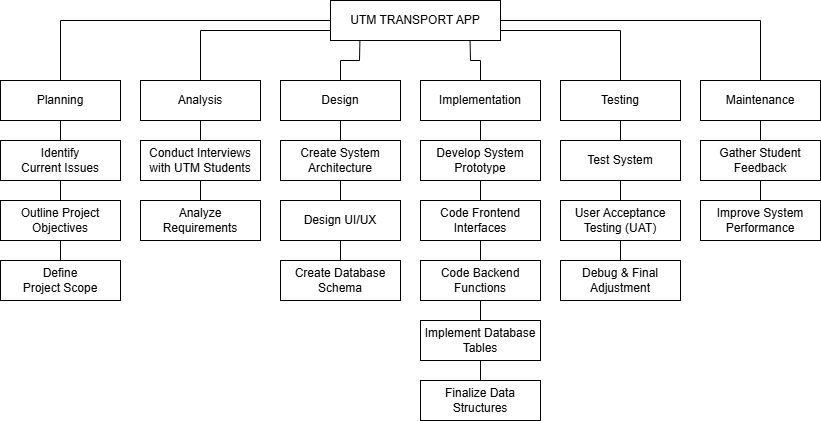

The diagram above was exported from draw.io. Its source (the exported page's mxGraphModel, read from the mxfile embedded in the PNG):
<mxGraphModel dx="1030" dy="658" grid="1" gridSize="10" guides="1" tooltips="1" connect="1" arrows="1" fold="1" page="1" pageScale="1" pageWidth="850" pageHeight="1100" math="0" shadow="0">
  <root>
    <mxCell id="0" />
    <mxCell id="1" parent="0" />
    <mxCell id="PuFaWgVLq6E9UxkhG-cT-2" parent="1" style="rounded=0;whiteSpace=wrap;html=1;" value="UTM TRANSPORT APP" vertex="1">
      <mxGeometry height="40" width="170" x="340" y="40" as="geometry" />
    </mxCell>
    <mxCell id="PuFaWgVLq6E9UxkhG-cT-3" parent="1" style="rounded=0;whiteSpace=wrap;html=1;" value="Planning" vertex="1">
      <mxGeometry height="40" width="120" x="10" y="120" as="geometry" />
    </mxCell>
    <mxCell id="PuFaWgVLq6E9UxkhG-cT-4" parent="1" style="rounded=0;whiteSpace=wrap;html=1;" value="Analysis" vertex="1">
      <mxGeometry height="40" width="120" x="150" y="120" as="geometry" />
    </mxCell>
    <mxCell id="PuFaWgVLq6E9UxkhG-cT-5" edge="1" parent="1" source="PuFaWgVLq6E9UxkhG-cT-4" style="edgeStyle=orthogonalEdgeStyle;rounded=0;orthogonalLoop=1;jettySize=auto;html=1;exitX=0.5;exitY=1;exitDx=0;exitDy=0;" target="PuFaWgVLq6E9UxkhG-cT-4">
      <mxGeometry relative="1" as="geometry" />
    </mxCell>
    <mxCell id="PuFaWgVLq6E9UxkhG-cT-6" parent="1" style="rounded=0;whiteSpace=wrap;html=1;" value="Design" vertex="1">
      <mxGeometry height="40" width="120" x="290" y="120" as="geometry" />
    </mxCell>
    <mxCell id="PuFaWgVLq6E9UxkhG-cT-7" parent="1" style="rounded=0;whiteSpace=wrap;html=1;" value="Implementation" vertex="1">
      <mxGeometry height="40" width="120" x="430" y="120" as="geometry" />
    </mxCell>
    <mxCell id="PuFaWgVLq6E9UxkhG-cT-8" parent="1" style="rounded=0;whiteSpace=wrap;html=1;" value="Testing" vertex="1">
      <mxGeometry height="40" width="120" x="570" y="120" as="geometry" />
    </mxCell>
    <mxCell id="PuFaWgVLq6E9UxkhG-cT-9" parent="1" style="rounded=0;whiteSpace=wrap;html=1;" value="Maintenance" vertex="1">
      <mxGeometry height="40" width="120" x="710" y="120" as="geometry" />
    </mxCell>
    <mxCell id="PuFaWgVLq6E9UxkhG-cT-10" edge="1" parent="1" source="PuFaWgVLq6E9UxkhG-cT-3" style="endArrow=none;html=1;rounded=0;entryX=0;entryY=0.5;entryDx=0;entryDy=0;exitX=0.5;exitY=0;exitDx=0;exitDy=0;" target="PuFaWgVLq6E9UxkhG-cT-2" value="">
      <mxGeometry height="50" relative="1" width="50" as="geometry">
        <Array as="points">
          <mxPoint x="70" y="60" />
        </Array>
        <mxPoint x="410" y="250" as="sourcePoint" />
        <mxPoint x="460" y="200" as="targetPoint" />
      </mxGeometry>
    </mxCell>
    <mxCell id="PuFaWgVLq6E9UxkhG-cT-11" edge="1" parent="1" source="PuFaWgVLq6E9UxkhG-cT-2" style="endArrow=none;html=1;rounded=0;entryX=0.5;entryY=0;entryDx=0;entryDy=0;exitX=0;exitY=0.75;exitDx=0;exitDy=0;" target="PuFaWgVLq6E9UxkhG-cT-4" value="">
      <mxGeometry height="50" relative="1" width="50" as="geometry">
        <Array as="points">
          <mxPoint x="210" y="70" />
        </Array>
        <mxPoint x="210" y="60" as="sourcePoint" />
        <mxPoint x="460" y="200" as="targetPoint" />
      </mxGeometry>
    </mxCell>
    <mxCell id="PuFaWgVLq6E9UxkhG-cT-15" edge="1" parent="1" source="PuFaWgVLq6E9UxkhG-cT-6" style="endArrow=none;html=1;rounded=0;entryX=0.173;entryY=1.013;entryDx=0;entryDy=0;entryPerimeter=0;exitX=0.5;exitY=0;exitDx=0;exitDy=0;" target="PuFaWgVLq6E9UxkhG-cT-2" value="">
      <mxGeometry height="50" relative="1" width="50" as="geometry">
        <Array as="points">
          <mxPoint x="350" y="100" />
          <mxPoint x="369" y="100" />
        </Array>
        <mxPoint x="380" y="190" as="sourcePoint" />
        <mxPoint x="430" y="140" as="targetPoint" />
      </mxGeometry>
    </mxCell>
    <mxCell id="PuFaWgVLq6E9UxkhG-cT-16" edge="1" parent="1" source="PuFaWgVLq6E9UxkhG-cT-7" style="endArrow=none;html=1;rounded=0;exitX=0.5;exitY=0;exitDx=0;exitDy=0;entryX=0.821;entryY=1.003;entryDx=0;entryDy=0;entryPerimeter=0;" target="PuFaWgVLq6E9UxkhG-cT-2" value="">
      <mxGeometry height="50" relative="1" width="50" as="geometry">
        <Array as="points">
          <mxPoint x="490" y="100" />
          <mxPoint x="480" y="100" />
        </Array>
        <mxPoint x="380" y="190" as="sourcePoint" />
        <mxPoint x="430" y="140" as="targetPoint" />
      </mxGeometry>
    </mxCell>
    <mxCell id="PuFaWgVLq6E9UxkhG-cT-17" edge="1" parent="1" source="PuFaWgVLq6E9UxkhG-cT-2" style="endArrow=none;html=1;rounded=0;exitX=1;exitY=0.75;exitDx=0;exitDy=0;entryX=0.5;entryY=0;entryDx=0;entryDy=0;" target="PuFaWgVLq6E9UxkhG-cT-8" value="">
      <mxGeometry height="50" relative="1" width="50" as="geometry">
        <Array as="points">
          <mxPoint x="630" y="70" />
        </Array>
        <mxPoint x="590" y="190" as="sourcePoint" />
        <mxPoint x="640" y="140" as="targetPoint" />
      </mxGeometry>
    </mxCell>
    <mxCell id="PuFaWgVLq6E9UxkhG-cT-18" edge="1" parent="1" source="PuFaWgVLq6E9UxkhG-cT-2" style="endArrow=none;html=1;rounded=0;entryX=0.5;entryY=0;entryDx=0;entryDy=0;exitX=1;exitY=0.5;exitDx=0;exitDy=0;" target="PuFaWgVLq6E9UxkhG-cT-9" value="">
      <mxGeometry height="50" relative="1" width="50" as="geometry">
        <Array as="points">
          <mxPoint x="770" y="60" />
        </Array>
        <mxPoint x="590" y="190" as="sourcePoint" />
        <mxPoint x="640" y="140" as="targetPoint" />
      </mxGeometry>
    </mxCell>
    <mxCell id="8CfH4Z7PjfM1tAcs484d-1" parent="1" style="rounded=0;whiteSpace=wrap;html=1;align=center;" value="&lt;div style=&quot;&quot;&gt;Identify&lt;/div&gt;&lt;div style=&quot;&quot;&gt;Current Issues&lt;/div&gt;" vertex="1">
      <mxGeometry height="40" width="120" x="10" y="180" as="geometry" />
    </mxCell>
    <mxCell id="8CfH4Z7PjfM1tAcs484d-2" edge="1" parent="1" source="PuFaWgVLq6E9UxkhG-cT-3" style="endArrow=none;html=1;rounded=0;exitX=0.5;exitY=1;exitDx=0;exitDy=0;entryX=0.5;entryY=0;entryDx=0;entryDy=0;" target="8CfH4Z7PjfM1tAcs484d-1" value="">
      <mxGeometry height="50" relative="1" width="50" as="geometry">
        <mxPoint x="90" y="270" as="sourcePoint" />
        <mxPoint x="140" y="220" as="targetPoint" />
      </mxGeometry>
    </mxCell>
    <mxCell id="8CfH4Z7PjfM1tAcs484d-3" parent="1" style="rounded=0;whiteSpace=wrap;html=1;" value="Outline Project Objectives" vertex="1">
      <mxGeometry height="40" width="120" x="10" y="240" as="geometry" />
    </mxCell>
    <mxCell id="8CfH4Z7PjfM1tAcs484d-4" edge="1" parent="1" source="8CfH4Z7PjfM1tAcs484d-1" style="endArrow=none;html=1;rounded=0;entryX=0.5;entryY=0;entryDx=0;entryDy=0;" target="8CfH4Z7PjfM1tAcs484d-3" value="">
      <mxGeometry height="50" relative="1" width="50" as="geometry">
        <mxPoint x="70" y="220" as="sourcePoint" />
        <mxPoint x="120" y="170" as="targetPoint" />
      </mxGeometry>
    </mxCell>
    <mxCell id="8CfH4Z7PjfM1tAcs484d-5" parent="1" style="rounded=0;whiteSpace=wrap;html=1;" value="Define&lt;div&gt;Project Scope&lt;/div&gt;" vertex="1">
      <mxGeometry height="40" width="120" x="10" y="300" as="geometry" />
    </mxCell>
    <mxCell id="8CfH4Z7PjfM1tAcs484d-6" edge="1" parent="1" source="8CfH4Z7PjfM1tAcs484d-5" style="endArrow=none;html=1;rounded=0;entryX=0.5;entryY=1;entryDx=0;entryDy=0;exitX=0.5;exitY=0;exitDx=0;exitDy=0;" target="8CfH4Z7PjfM1tAcs484d-3" value="">
      <mxGeometry height="50" relative="1" width="50" as="geometry">
        <mxPoint x="70" y="350" as="sourcePoint" />
        <mxPoint x="120" y="300" as="targetPoint" />
      </mxGeometry>
    </mxCell>
    <mxCell id="8CfH4Z7PjfM1tAcs484d-7" parent="1" style="rounded=0;whiteSpace=wrap;html=1;" value="Conduct Interviews with UTM Students" vertex="1">
      <mxGeometry height="40" width="120" x="150" y="180" as="geometry" />
    </mxCell>
    <mxCell id="8CfH4Z7PjfM1tAcs484d-8" edge="1" parent="1" source="8CfH4Z7PjfM1tAcs484d-7" style="endArrow=none;html=1;rounded=0;exitX=0.5;exitY=0;exitDx=0;exitDy=0;entryX=0.5;entryY=1;entryDx=0;entryDy=0;" target="PuFaWgVLq6E9UxkhG-cT-4" value="">
      <mxGeometry height="50" relative="1" width="50" as="geometry">
        <mxPoint x="210" y="250" as="sourcePoint" />
        <mxPoint x="260" y="200" as="targetPoint" />
      </mxGeometry>
    </mxCell>
    <mxCell id="8CfH4Z7PjfM1tAcs484d-9" parent="1" style="rounded=0;whiteSpace=wrap;html=1;" value="Analyze Requirements" vertex="1">
      <mxGeometry height="40" width="120" x="150" y="240" as="geometry" />
    </mxCell>
    <mxCell id="8CfH4Z7PjfM1tAcs484d-10" edge="1" parent="1" source="8CfH4Z7PjfM1tAcs484d-9" style="endArrow=none;html=1;rounded=0;entryX=0.5;entryY=1;entryDx=0;entryDy=0;exitX=0.5;exitY=0;exitDx=0;exitDy=0;" target="8CfH4Z7PjfM1tAcs484d-7" value="">
      <mxGeometry height="50" relative="1" width="50" as="geometry">
        <mxPoint x="200" y="270" as="sourcePoint" />
        <mxPoint x="250" y="220" as="targetPoint" />
      </mxGeometry>
    </mxCell>
    <mxCell id="8CfH4Z7PjfM1tAcs484d-11" parent="1" style="rounded=0;whiteSpace=wrap;html=1;" value="Create System Architecture" vertex="1">
      <mxGeometry height="40" width="120" x="290" y="180" as="geometry" />
    </mxCell>
    <mxCell id="8CfH4Z7PjfM1tAcs484d-12" edge="1" parent="1" source="8CfH4Z7PjfM1tAcs484d-11" style="endArrow=none;html=1;rounded=0;entryX=0.5;entryY=1;entryDx=0;entryDy=0;exitX=0.5;exitY=0;exitDx=0;exitDy=0;" target="PuFaWgVLq6E9UxkhG-cT-6" value="">
      <mxGeometry height="50" relative="1" width="50" as="geometry">
        <mxPoint x="380" y="260" as="sourcePoint" />
        <mxPoint x="430" y="210" as="targetPoint" />
      </mxGeometry>
    </mxCell>
    <mxCell id="8CfH4Z7PjfM1tAcs484d-14" parent="1" style="rounded=0;whiteSpace=wrap;html=1;" value="Design UI/UX" vertex="1">
      <mxGeometry height="40" width="120" x="290" y="240" as="geometry" />
    </mxCell>
    <mxCell id="8CfH4Z7PjfM1tAcs484d-15" edge="1" parent="1" source="8CfH4Z7PjfM1tAcs484d-14" style="endArrow=none;html=1;rounded=0;entryX=0.5;entryY=1;entryDx=0;entryDy=0;exitX=0.5;exitY=0;exitDx=0;exitDy=0;" target="8CfH4Z7PjfM1tAcs484d-11" value="">
      <mxGeometry height="50" relative="1" width="50" as="geometry">
        <mxPoint x="380" y="230" as="sourcePoint" />
        <mxPoint x="400" y="290" as="targetPoint" />
      </mxGeometry>
    </mxCell>
    <mxCell id="8CfH4Z7PjfM1tAcs484d-17" parent="1" style="rounded=0;whiteSpace=wrap;html=1;" value="Create Database Schema" vertex="1">
      <mxGeometry height="40" width="120" x="290" y="300" as="geometry" />
    </mxCell>
    <mxCell id="8CfH4Z7PjfM1tAcs484d-18" edge="1" parent="1" source="8CfH4Z7PjfM1tAcs484d-17" style="endArrow=none;html=1;rounded=0;entryX=0.5;entryY=1;entryDx=0;entryDy=0;exitX=0.5;exitY=0;exitDx=0;exitDy=0;" target="8CfH4Z7PjfM1tAcs484d-14" value="">
      <mxGeometry height="50" relative="1" width="50" as="geometry">
        <mxPoint x="390" y="330" as="sourcePoint" />
        <mxPoint x="440" y="280" as="targetPoint" />
      </mxGeometry>
    </mxCell>
    <mxCell id="8CfH4Z7PjfM1tAcs484d-19" parent="1" style="rounded=0;whiteSpace=wrap;html=1;" value="Develop System Prototype" vertex="1">
      <mxGeometry height="40" width="120" x="430" y="180" as="geometry" />
    </mxCell>
    <mxCell id="8CfH4Z7PjfM1tAcs484d-20" parent="1" style="rounded=0;whiteSpace=wrap;html=1;" value="Implement Database Tables" vertex="1">
      <mxGeometry height="40" width="120" x="430" y="360" as="geometry" />
    </mxCell>
    <mxCell id="8CfH4Z7PjfM1tAcs484d-21" parent="1" style="rounded=0;whiteSpace=wrap;html=1;" value="Finalize Data Structures" vertex="1">
      <mxGeometry height="40" width="120" x="430" y="420" as="geometry" />
    </mxCell>
    <mxCell id="8CfH4Z7PjfM1tAcs484d-22" parent="1" style="rounded=0;whiteSpace=wrap;html=1;" value="Code Frontend Interfaces" vertex="1">
      <mxGeometry height="40" width="120" x="430" y="240" as="geometry" />
    </mxCell>
    <mxCell id="8CfH4Z7PjfM1tAcs484d-23" parent="1" style="rounded=0;whiteSpace=wrap;html=1;" value="Code Backend Functions" vertex="1">
      <mxGeometry height="40" width="120" x="430" y="300" as="geometry" />
    </mxCell>
    <mxCell id="8CfH4Z7PjfM1tAcs484d-24" edge="1" parent="1" source="8CfH4Z7PjfM1tAcs484d-23" style="endArrow=none;html=1;rounded=0;entryX=0.5;entryY=1;entryDx=0;entryDy=0;exitX=0.5;exitY=0;exitDx=0;exitDy=0;" target="8CfH4Z7PjfM1tAcs484d-22" value="">
      <mxGeometry height="50" relative="1" width="50" as="geometry">
        <mxPoint x="510" y="320" as="sourcePoint" />
        <mxPoint x="560" y="270" as="targetPoint" />
      </mxGeometry>
    </mxCell>
    <mxCell id="8CfH4Z7PjfM1tAcs484d-25" edge="1" parent="1" source="8CfH4Z7PjfM1tAcs484d-19" style="endArrow=none;html=1;rounded=0;entryX=0.5;entryY=1;entryDx=0;entryDy=0;exitX=0.5;exitY=0;exitDx=0;exitDy=0;" target="PuFaWgVLq6E9UxkhG-cT-7" value="">
      <mxGeometry height="50" relative="1" width="50" as="geometry">
        <mxPoint x="510" y="320" as="sourcePoint" />
        <mxPoint x="560" y="270" as="targetPoint" />
      </mxGeometry>
    </mxCell>
    <mxCell id="8CfH4Z7PjfM1tAcs484d-26" edge="1" parent="1" source="8CfH4Z7PjfM1tAcs484d-22" style="endArrow=none;html=1;rounded=0;entryX=0.5;entryY=1;entryDx=0;entryDy=0;exitX=0.5;exitY=0;exitDx=0;exitDy=0;" target="8CfH4Z7PjfM1tAcs484d-19" value="">
      <mxGeometry height="50" relative="1" width="50" as="geometry">
        <mxPoint x="510" y="320" as="sourcePoint" />
        <mxPoint x="560" y="270" as="targetPoint" />
      </mxGeometry>
    </mxCell>
    <mxCell id="8CfH4Z7PjfM1tAcs484d-27" edge="1" parent="1" source="8CfH4Z7PjfM1tAcs484d-23" style="endArrow=none;html=1;rounded=0;entryX=0.5;entryY=0;entryDx=0;entryDy=0;exitX=0.5;exitY=1;exitDx=0;exitDy=0;" target="8CfH4Z7PjfM1tAcs484d-20" value="">
      <mxGeometry height="50" relative="1" width="50" as="geometry">
        <mxPoint x="510" y="320" as="sourcePoint" />
        <mxPoint x="560" y="270" as="targetPoint" />
      </mxGeometry>
    </mxCell>
    <mxCell id="8CfH4Z7PjfM1tAcs484d-28" edge="1" parent="1" source="8CfH4Z7PjfM1tAcs484d-20" style="endArrow=none;html=1;rounded=0;entryX=0.5;entryY=0;entryDx=0;entryDy=0;exitX=0.5;exitY=1;exitDx=0;exitDy=0;" target="8CfH4Z7PjfM1tAcs484d-21" value="">
      <mxGeometry height="50" relative="1" width="50" as="geometry">
        <mxPoint x="510" y="320" as="sourcePoint" />
        <mxPoint x="560" y="270" as="targetPoint" />
      </mxGeometry>
    </mxCell>
    <mxCell id="8CfH4Z7PjfM1tAcs484d-29" parent="1" style="rounded=0;whiteSpace=wrap;html=1;" value="Test System" vertex="1">
      <mxGeometry height="40" width="120" x="570" y="180" as="geometry" />
    </mxCell>
    <mxCell id="8CfH4Z7PjfM1tAcs484d-30" parent="1" style="rounded=0;whiteSpace=wrap;html=1;" value="User Acceptance Testing (UAT)" vertex="1">
      <mxGeometry height="40" width="120" x="570" y="240" as="geometry" />
    </mxCell>
    <mxCell id="8CfH4Z7PjfM1tAcs484d-31" parent="1" style="rounded=0;whiteSpace=wrap;html=1;" value="Debug &amp;amp; Final Adjustment" vertex="1">
      <mxGeometry height="40" width="120" x="570" y="300" as="geometry" />
    </mxCell>
    <mxCell id="8CfH4Z7PjfM1tAcs484d-32" edge="1" parent="1" source="8CfH4Z7PjfM1tAcs484d-29" style="endArrow=none;html=1;rounded=0;entryX=0.5;entryY=1;entryDx=0;entryDy=0;exitX=0.5;exitY=0;exitDx=0;exitDy=0;" target="PuFaWgVLq6E9UxkhG-cT-8" value="">
      <mxGeometry height="50" relative="1" width="50" as="geometry">
        <mxPoint x="710" y="300" as="sourcePoint" />
        <mxPoint x="760" y="250" as="targetPoint" />
      </mxGeometry>
    </mxCell>
    <mxCell id="8CfH4Z7PjfM1tAcs484d-33" edge="1" parent="1" source="8CfH4Z7PjfM1tAcs484d-30" style="endArrow=none;html=1;rounded=0;entryX=0.5;entryY=1;entryDx=0;entryDy=0;exitX=0.5;exitY=0;exitDx=0;exitDy=0;" target="8CfH4Z7PjfM1tAcs484d-29" value="">
      <mxGeometry height="50" relative="1" width="50" as="geometry">
        <mxPoint x="710" y="300" as="sourcePoint" />
        <mxPoint x="760" y="250" as="targetPoint" />
      </mxGeometry>
    </mxCell>
    <mxCell id="8CfH4Z7PjfM1tAcs484d-34" edge="1" parent="1" source="8CfH4Z7PjfM1tAcs484d-31" style="endArrow=none;html=1;rounded=0;entryX=0.5;entryY=1;entryDx=0;entryDy=0;exitX=0.5;exitY=0;exitDx=0;exitDy=0;" target="8CfH4Z7PjfM1tAcs484d-30" value="">
      <mxGeometry height="50" relative="1" width="50" as="geometry">
        <mxPoint x="710" y="300" as="sourcePoint" />
        <mxPoint x="760" y="250" as="targetPoint" />
      </mxGeometry>
    </mxCell>
    <mxCell id="8CfH4Z7PjfM1tAcs484d-35" parent="1" style="rounded=0;whiteSpace=wrap;html=1;" value="Gather Student Feedback" vertex="1">
      <mxGeometry height="40" width="120" x="710" y="180" as="geometry" />
    </mxCell>
    <mxCell id="8CfH4Z7PjfM1tAcs484d-36" edge="1" parent="1" source="8CfH4Z7PjfM1tAcs484d-35" style="endArrow=none;html=1;rounded=0;entryX=0.5;entryY=1;entryDx=0;entryDy=0;exitX=0.5;exitY=0;exitDx=0;exitDy=0;" target="PuFaWgVLq6E9UxkhG-cT-9" value="">
      <mxGeometry height="50" relative="1" width="50" as="geometry">
        <mxPoint x="710" y="260" as="sourcePoint" />
        <mxPoint x="760" y="210" as="targetPoint" />
      </mxGeometry>
    </mxCell>
    <mxCell id="8CfH4Z7PjfM1tAcs484d-37" parent="1" style="rounded=0;whiteSpace=wrap;html=1;" value="Improve System Performance" vertex="1">
      <mxGeometry height="40" width="120" x="710" y="240" as="geometry" />
    </mxCell>
    <mxCell id="8CfH4Z7PjfM1tAcs484d-38" edge="1" parent="1" source="8CfH4Z7PjfM1tAcs484d-37" style="endArrow=none;html=1;rounded=0;entryX=0.5;entryY=1;entryDx=0;entryDy=0;exitX=0.5;exitY=0;exitDx=0;exitDy=0;" target="8CfH4Z7PjfM1tAcs484d-35" value="">
      <mxGeometry height="50" relative="1" width="50" as="geometry">
        <mxPoint x="710" y="250" as="sourcePoint" />
        <mxPoint x="760" y="200" as="targetPoint" />
      </mxGeometry>
    </mxCell>
  </root>
</mxGraphModel>